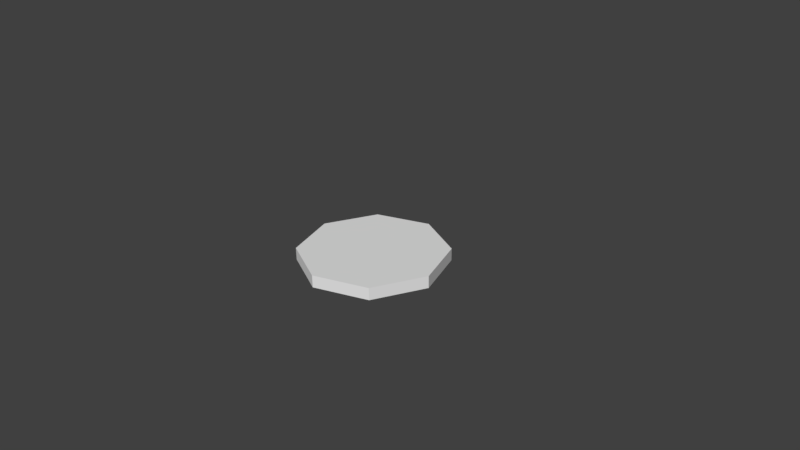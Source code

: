 # Source: VENT.blend  (saved by Blender 2.77.0; exported with 4.5.12 LTS)
import bpy
from mathutils import Matrix  # noqa: F401  (used for matrix-valued properties, if any)

bpy.ops.wm.read_factory_settings(use_empty=True)
scene = bpy.context.scene
scene.name = 'Scene'

# ---- collections
col_collection_1 = bpy.data.collections.new('Collection 1'); scene.collection.children.link(col_collection_1)

# ---- world
world_world = bpy.data.worlds.new('World'); scene.world = world_world
world_world.color = (0.05088, 0.05088, 0.05088)
world_world.use_sun_shadow = False
world_world.sun_shadow_jitter_overblur = 0.0
world_world.cycles.sampling_method = 'MANUAL'

# ---- cameras
cam_camera = bpy.data.cameras.new('Camera')
cam_camera.clip_end = 100.0
cam_camera.lens = 35.0
cam_camera.sensor_width = 32.0
cam_camera.sensor_height = 18.0
cam_camera.ortho_scale = 7.314
cam_camera.dof.focus_distance = 0.0
cam_camera.dof.aperture_fstop = 128.0

# ---- meshes
me_cylinder = bpy.data.meshes.new('Cylinder')
me_cylinder.from_pydata([(0.0, 0.0, -1.0), (0.0, 0.0, 1.0), (0.0, 1.0, -1.0), (0.0, 1.0, 1.0), (0.7071, 0.7071, -1.0), (0.7071, 0.7071, 1.0), (1.0, -4.371e-08, -1.0), (1.0, -4.371e-08, 1.0), (0.7071, -0.7071, -1.0), (0.7071, -0.7071, 1.0), (-8.742e-08, -1.0, -1.0), (-8.742e-08, -1.0, 1.0), (-0.7071, -0.7071, -1.0), (-0.7071, -0.7071, 1.0), (-1.0, 1.192e-08, -1.0), (-1.0, 1.192e-08, 1.0), (-0.7071, 0.7071, -1.0), (-0.7071, 0.7071, 1.0)], [], [(0, 2, 4), (1, 5, 3), (2, 3, 5, 4), (0, 4, 6), (1, 7, 5), (4, 5, 7, 6), (0, 6, 8), (1, 9, 7), (6, 7, 9, 8), (0, 8, 10), (1, 11, 9), (8, 9, 11, 10), (0, 10, 12), (1, 13, 11), (10, 11, 13, 12), (0, 12, 14), (1, 15, 13), (12, 13, 15, 14), (0, 14, 16), (1, 17, 15), (14, 15, 17, 16), (0, 16, 2), (1, 3, 17), (16, 17, 3, 2)])
_uv = me_cylinder.uv_layers.new(name='UVMap')
_uv.uv.foreach_set('vector', [0.5, 0.5, 0.5, 0.8037, 0.7147, 0.7147, 0.5, 0.5, 0.8215, 0.8215, 0.5, 0.9547, 0.4961, 0.4774, 0.4961, 0.5257, 0.7002, 0.5257, 0.7002, 0.4774, 0.5, 0.5, 0.7147, 0.7147, 0.8037, 0.5, 0.5, 0.5, 0.9547, 0.5, 0.8215, 0.8215, 0.7002, 0.4774, 0.7002, 0.5257, 0.7848, 0.5257, 0.7848, 0.4774, 0.5, 0.5, 0.8037, 0.5, 0.7147, 0.2853, 0.5, 0.5, 0.8215, 0.1785, 0.9547, 0.5, 0.7848, 0.4774, 0.7848, 0.5257, 0.7002, 0.5257, 0.7002, 0.4774, 0.5, 0.5, 0.7147, 0.2853, 0.5, 0.1963, 0.5, 0.5, 0.5, 0.04526, 0.8215, 0.1785, 0.7002, 0.4774, 0.7002, 0.5257, 0.4961, 0.5257, 0.4961, 0.4774, 0.5, 0.5, 0.5, 0.1963, 0.2853, 0.2853, 0.5, 0.5, 0.1785, 0.1785, 0.5, 0.04526, 0.4961, 0.4774, 0.4961, 0.5257, 0.292, 0.5257, 0.292, 0.4774, 0.5, 0.5, 0.2853, 0.2853, 0.1963, 0.5, 0.5, 0.5, 0.04526, 0.5, 0.1785, 0.1785, 0.292, 0.4774, 0.292, 0.5257, 0.2075, 0.5257, 0.2075, 0.4774, 0.5, 0.5, 0.1963, 0.5, 0.2853, 0.7147, 0.5, 0.5, 0.1785, 0.8215, 0.04526, 0.5, 0.2075, 0.4774, 0.2075, 0.5257, 0.292, 0.5257, 0.292, 0.4774, 0.5, 0.5, 0.2853, 0.7147, 0.5, 0.8037, 0.5, 0.5, 0.5, 0.9547, 0.1785, 0.8215, 0.292, 0.4774, 0.292, 0.5257, 0.4961, 0.5257, 0.4961, 0.4774])
me_cylinder.use_remesh_preserve_volume = False
me_cylinder.use_remesh_preserve_attributes = False
me_cylinder.use_mirror_vertex_groups = False
me_cylinder.update()

# ---- objects
ob_cylinder = bpy.data.objects.new('Cylinder', me_cylinder)
ob_camera = bpy.data.objects.new('Camera', cam_camera)

# ---- transforms, parenting, visibility, modifiers, constraints
ob_cylinder.location = (0.0, 0.0, 0.0)
ob_cylinder.scale = (1.0, 1.0, 0.08353)
ob_cylinder.lineart.crease_threshold = 0.0
ob_camera.location = (7.481, -6.508, 5.344)
ob_camera.rotation_euler = (1.109, 0.01082, 0.8149)
ob_camera.lock_rotations_4d = False
ob_camera.empty_display_type = 'ARROWS'
ob_camera.color = (0.0, 0.0, 0.0, 0.0)
ob_camera.display_type = 'WIRE'
ob_camera.lineart.crease_threshold = 0.0

# ---- collection membership
col_collection_1.objects.link(ob_cylinder)
col_collection_1.objects.link(ob_camera)

# ---- scene / render settings (as saved in the file)
scene.camera = ob_camera
scene.frame_start = 1; scene.frame_end = 250; scene.frame_set(1)
scene.render.engine = 'BLENDER_EEVEE_NEXT'
scene.render.resolution_percentage = 50
scene.render.dither_intensity = 0.0
scene.cycles.use_denoising = False
scene.cycles.samples = 128
scene.cycles.sampling_pattern = 'TABULATED_SOBOL'
scene.cycles.light_sampling_threshold = 0.0
scene.cycles.use_adaptive_sampling = False
scene.cycles.use_light_tree = False
scene.cycles.blur_glossy = 0.0
scene.cycles.sample_clamp_indirect = 0.0
scene.view_settings.view_transform = 'Standard'
bpy.context.view_layer.update()

# ---- added for rendering (the .blend has no usable light): sun
light_auto_sun = bpy.data.lights.new('AutoSun', 'SUN')
light_auto_sun.energy = 3.0
light_auto_sun.angle = 0.0523599
ob_auto_sun = bpy.data.objects.new('AutoSun', light_auto_sun)
scene.collection.objects.link(ob_auto_sun)
ob_auto_sun.rotation_euler = (0.872665, 0.174533, 0.523599)
bpy.context.view_layer.update()
